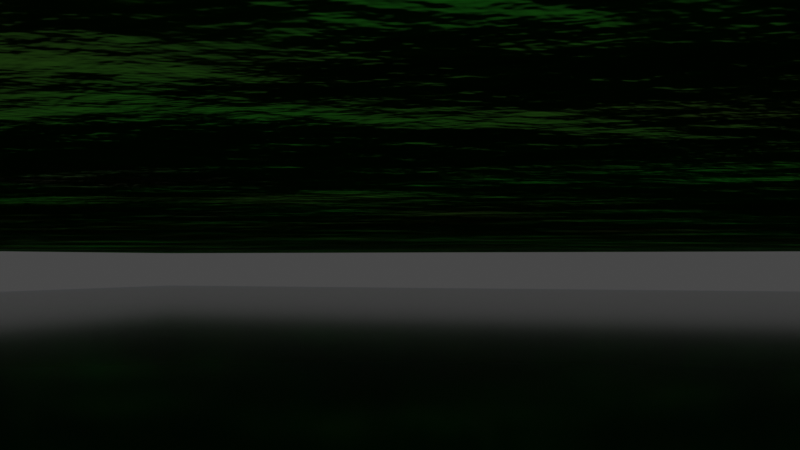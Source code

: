 # Source: 23_Mountains.blend  (saved by Blender 2.80.26; exported with 4.5.12 LTS)
import bpy
from mathutils import Matrix  # noqa: F401  (used for matrix-valued properties, if any)

bpy.ops.wm.read_factory_settings(use_empty=True)
scene = bpy.context.scene
scene.name = 'Scene'

# ---- collections
col_collection_1 = bpy.data.collections.new('Collection 1'); scene.collection.children.link(col_collection_1)

# ---- materials (node trees are filled in below, after node groups)
mat_ground = bpy.data.materials.new('Ground')
mat_ground.roughness = 0.25
mat_water = bpy.data.materials.new('Water')
mat_water.alpha_threshold = 0.0
mat_water.roughness = 0.5
mat_water.line_color = (0.0, 0.0, 0.0, 1.0)

# ---- material node trees
mat_ground.use_nodes = True; mat_ground.node_tree.nodes.clear()
_N = mat_ground.node_tree.nodes; _L = mat_ground.node_tree.links
n0 = _N.new('ShaderNodeOutputMaterial'); n0.name = 'Material Output'; n0.location = (574, 303)
n1 = _N.new('ShaderNodeTexNoise'); n1.name = 'Noise Texture.001'; n1.location = (-167, 0)
n1.inputs[2].default_value = 10.0
n1.inputs[3].default_value = 8.0
n2 = _N.new('ShaderNodeMath'); n2.name = 'Math'; n2.location = (57, 112)
n2.operation = 'MULTIPLY'
n3 = _N.new('ShaderNodeTexNoise'); n3.name = 'Noise Texture'; n3.location = (-168, 182)
n4 = _N.new('ShaderNodeDisplacement'); n4.name = 'Displacement'; n4.location = (277, 160)
n4.inputs[1].default_value = 0.27
n4.inputs[2].default_value = 20.0
n5 = _N.new('ShaderNodeSeparateXYZ'); n5.name = 'Separate XYZ'; n5.location = (-764, 570)
n6 = _N.new('ShaderNodeTexNoise'); n6.name = 'Noise Texture.002'; n6.location = (-507, 512)
n6.inputs[2].default_value = 0.5
n6.inputs[3].default_value = 16.0
n7 = _N.new('ShaderNodeMath'); n7.name = 'Math.002'; n7.location = (-572, 683)
n7.inputs[0].default_value = 2.3
n8 = _N.new('ShaderNodeMath'); n8.name = 'Math.001'; n8.location = (-409, 693)
n8.operation = 'DIVIDE'
n8.inputs[1].default_value = 3.5
n9 = _N.new('ShaderNodeMath'); n9.name = 'Math.003'; n9.location = (-259, 695)
n9.operation = 'POWER'
n9.inputs[1].default_value = 1.6
n10 = _N.new('ShaderNodeValToRGB'); n10.name = 'ColorRamp'; n10.location = (51, 680)
n10.hide = True
while len(n10.color_ramp.elements) > 1: n10.color_ramp.elements.remove(n10.color_ramp.elements[-1])
n10.color_ramp.elements[0].position = 0.04308; n10.color_ramp.elements[0].color = (0.002682, 0.0, 0.0625, 1.0)
_e = n10.color_ramp.elements.new(0.1404); _e.color = (0.125, 0.1069, 0.06482, 1.0)
_e = n10.color_ramp.elements.new(0.2162); _e.color = (0.0, 0.25, 0.0005836, 1.0)
_e = n10.color_ramp.elements.new(0.4492); _e.color = (0.1009, 0.04897, 0.01212, 1.0)
_e = n10.color_ramp.elements.new(0.7308); _e.color = (0.08323, 0.08323, 0.08323, 1.0)
_e = n10.color_ramp.elements.new(1.0); _e.color = (1.0, 1.0, 1.0, 1.0)
n11 = _N.new('ShaderNodeBsdfPrincipled'); n11.name = 'Principled BSDF'; n11.location = (168, 801)
n11.distribution = 'GGX'
n11.subsurface_method = 'BURLEY'
n11.inputs[2].default_value = 0.9039
n11.inputs[3].default_value = 1.45
n12 = _N.new('ShaderNodeMath'); n12.name = 'Math.004'; n12.location = (-106, 701)
n12.operation = 'MULTIPLY'
n13 = _N.new('ShaderNodeTexCoord'); n13.name = 'Texture Coordinate'; n13.location = (-1345, 477)
n14 = _N.new('ShaderNodeMapping'); n14.name = 'Mapping'; n14.location = (-801, -28)
n14.vector_type = 'TEXTURE'
n14.inputs[1].default_value = (4.21, 0.0, 0.0)
_L.new(n4.outputs[0], n0.inputs[2])
_L.new(n14.outputs[0], n3.inputs[0])
_L.new(n3.outputs[1], n2.inputs[0])
_L.new(n13.outputs[0], n14.inputs[0])
_L.new(n2.outputs[0], n4.inputs[0])
_L.new(n1.outputs[0], n2.inputs[1])
_L.new(n5.outputs[2], n7.inputs[1])
_L.new(n10.outputs[0], n11.inputs[0])
_L.new(n13.outputs[3], n5.inputs[0])
_L.new(n8.outputs[0], n9.inputs[0])
_L.new(n7.outputs[0], n8.inputs[0])
_L.new(n9.outputs[0], n12.inputs[0])
_L.new(n6.outputs[0], n12.inputs[1])
_L.new(n12.outputs[0], n10.inputs[0])
_L.new(n13.outputs[3], n6.inputs[0])
_L.new(n11.outputs[0], n0.inputs[0])
n0.is_active_output = True
mat_water.use_nodes = True; mat_water.node_tree.nodes.clear()
_N = mat_water.node_tree.nodes; _L = mat_water.node_tree.links
n0 = _N.new('ShaderNodeOutputMaterial'); n0.name = 'Material Output'; n0.location = (300, 300)
n1 = _N.new('ShaderNodeBsdfPrincipled'); n1.name = 'Principled BSDF'; n1.location = (10, 300)
n1.distribution = 'GGX'
n1.subsurface_method = 'BURLEY'
n1.inputs[0].default_value = (0.1929, 0.4131, 0.8, 1.0)
n1.inputs[2].default_value = 0.1016
n1.inputs[3].default_value = 1.45
_L.new(n1.outputs[0], n0.inputs[0])
n0.is_active_output = True

# ---- world
world_world = bpy.data.worlds.new('World'); scene.world = world_world
world_world.color = (0.05088, 0.05088, 0.05088)
world_world.use_sun_shadow = False
world_world.sun_shadow_jitter_overblur = 0.0

# ---- cameras
cam_camera = bpy.data.cameras.new('Camera')
cam_camera.clip_end = 100.0
cam_camera.ortho_scale = 7.314
cam_camera.dof.focus_distance = 0.0

# ---- lights
light_lamp = bpy.data.lights.new('Lamp', 'SUN')
light_lamp.transmission_factor = 0.0
light_lamp.cutoff_distance = 30.0
light_lamp.angle = 0.1993
light_lamp.energy = 1.0
light_lamp.shadow_buffer_clip_start = 1.001
light_lamp.shadow_soft_size = 0.1
light_lamp.shadow_cascade_max_distance = 1000.0

# ---- meshes
me_plane = bpy.data.meshes.new('Plane')
me_plane.from_pydata([(-20.0, -20.0, 0.0), (20.0, -20.0, 0.0), (-20.0, 20.0, 0.0), (20.0, 20.0, 0.0)], [], [(0, 1, 3, 2)])
_uv = me_plane.uv_layers.new(name='UVMap')
_uv.uv.foreach_set('vector', [0.0, 0.0, 1.0, 0.0, 1.0, 1.0, 0.0, 1.0])
me_plane.materials.append(mat_ground)
me_plane.use_remesh_preserve_volume = False
me_plane.use_remesh_preserve_attributes = False
me_plane.use_mirror_vertex_groups = False
me_plane.update()
me_plane_001 = bpy.data.meshes.new('Plane.001')
me_plane_001.from_pydata([(-20.0, -20.0, 0.0), (20.0, -20.0, 0.0), (-20.0, 20.0, 0.0), (20.0, 20.0, 0.0)], [], [(0, 1, 3, 2)])
_uv = me_plane_001.uv_layers.new(name='UVMap')
_uv.uv.foreach_set('vector', [0.0, 0.0, 1.0, 0.0, 1.0, 1.0, 0.0, 1.0])
me_plane_001.materials.append(mat_water)
me_plane_001.use_remesh_preserve_volume = False
me_plane_001.use_remesh_preserve_attributes = False
me_plane_001.use_mirror_vertex_groups = False
me_plane_001.update()

# ---- objects
ob_lamp = bpy.data.objects.new('Lamp', light_lamp)
ob_camera = bpy.data.objects.new('Camera', cam_camera)
ob_ground = bpy.data.objects.new('Ground', me_plane)
ob_water = bpy.data.objects.new('Water', me_plane_001)

# ---- transforms, parenting, visibility, modifiers, constraints
ob_lamp.location = (4.076, 1.005, 5.904)
ob_lamp.rotation_euler = (0.6503, 0.05522, 1.866)
ob_lamp.lock_rotations_4d = False
ob_lamp.empty_display_type = 'ARROWS'
ob_lamp.color = (0.0, 0.0, 0.0, 0.0)
ob_lamp.lineart.crease_threshold = 0.0
ob_camera.location = (12.46, 1.177, -0.2581)
ob_camera.rotation_euler = (1.603, -2.407e-05, 1.945)
ob_camera.lock_rotations_4d = False
ob_camera.empty_display_type = 'ARROWS'
ob_camera.color = (0.0, 0.0, 0.0, 0.0)
ob_camera.display_type = 'WIRE'
ob_camera.lineart.crease_threshold = 0.0
ob_ground.location = (0.0, 0.0, 0.0)
ob_ground.lineart.crease_threshold = 0.0
ob_ground.cycles.use_adaptive_subdivision = True
_m = ob_ground.modifiers.new('Subdivision', 'SUBSURF')
_m.uv_smooth = 'PRESERVE_CORNERS'
_m.subdivision_type = 'SIMPLE'
_m.show_only_control_edges = False
ob_water.location = (0.0, 0.0, -1.099)
ob_water.lineart.crease_threshold = 0.0

# ---- collection membership
col_collection_1.objects.link(ob_lamp)
col_collection_1.objects.link(ob_camera)
col_collection_1.objects.link(ob_ground)
col_collection_1.objects.link(ob_water)

# ---- scene / render settings (as saved in the file)
scene.camera = ob_camera
scene.frame_start = 1; scene.frame_end = 250; scene.frame_set(1)
scene.render.engine = 'CYCLES'
scene.render.resolution_percentage = 50
scene.cycles.feature_set = 'EXPERIMENTAL'
scene.cycles.use_denoising = False
scene.cycles.samples = 128
scene.cycles.sampling_pattern = 'TABULATED_SOBOL'
scene.cycles.use_adaptive_sampling = False
scene.cycles.use_light_tree = False
scene.view_settings.view_transform = 'Filmic'
bpy.context.view_layer.update()
